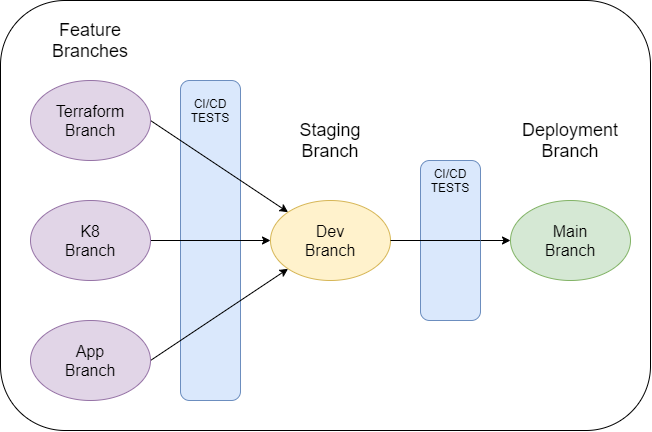

The diagram above was exported from draw.io. Its source (the exported page's mxGraphModel, read from the mxfile embedded in the PNG):
<mxGraphModel dx="1057" dy="1633" grid="1" gridSize="10" guides="1" tooltips="1" connect="1" arrows="1" fold="1" page="1" pageScale="1" pageWidth="827" pageHeight="1169" math="0" shadow="0">
  <root>
    <mxCell id="WIyWlLk6GJQsqaUBKTNV-0" />
    <mxCell id="WIyWlLk6GJQsqaUBKTNV-1" parent="WIyWlLk6GJQsqaUBKTNV-0" />
    <mxCell id="VKwXA5XBUQnjwvS2gpGB-0" value="" style="rounded=1;whiteSpace=wrap;html=1;" vertex="1" parent="WIyWlLk6GJQsqaUBKTNV-1">
      <mxGeometry x="90" y="120" width="650" height="430" as="geometry" />
    </mxCell>
    <mxCell id="igPUQAhgrNbxx1Y-yZDv-14" value="" style="rounded=1;whiteSpace=wrap;html=1;fillColor=#dae8fc;strokeColor=#6c8ebf;" parent="WIyWlLk6GJQsqaUBKTNV-1" vertex="1">
      <mxGeometry x="270" y="200" width="60" height="320" as="geometry" />
    </mxCell>
    <mxCell id="igPUQAhgrNbxx1Y-yZDv-5" style="rounded=0;orthogonalLoop=1;jettySize=auto;html=1;exitX=1;exitY=0.5;exitDx=0;exitDy=0;entryX=0;entryY=0;entryDx=0;entryDy=0;" parent="WIyWlLk6GJQsqaUBKTNV-1" source="igPUQAhgrNbxx1Y-yZDv-0" target="igPUQAhgrNbxx1Y-yZDv-3" edge="1">
      <mxGeometry relative="1" as="geometry" />
    </mxCell>
    <mxCell id="igPUQAhgrNbxx1Y-yZDv-0" value="&lt;font style=&quot;font-size: 16px&quot;&gt;Terraform&lt;br&gt;Branch&lt;/font&gt;" style="ellipse;whiteSpace=wrap;html=1;fillColor=#e1d5e7;strokeColor=#9673a6;" parent="WIyWlLk6GJQsqaUBKTNV-1" vertex="1">
      <mxGeometry x="120" y="200" width="120" height="80" as="geometry" />
    </mxCell>
    <mxCell id="igPUQAhgrNbxx1Y-yZDv-6" style="edgeStyle=none;rounded=0;orthogonalLoop=1;jettySize=auto;html=1;exitX=1;exitY=0.5;exitDx=0;exitDy=0;entryX=0;entryY=0.5;entryDx=0;entryDy=0;" parent="WIyWlLk6GJQsqaUBKTNV-1" source="igPUQAhgrNbxx1Y-yZDv-1" target="igPUQAhgrNbxx1Y-yZDv-3" edge="1">
      <mxGeometry relative="1" as="geometry" />
    </mxCell>
    <mxCell id="igPUQAhgrNbxx1Y-yZDv-1" value="&lt;span style=&quot;font-size: 16px&quot;&gt;K8&lt;br&gt;&lt;/span&gt;&lt;font style=&quot;font-size: 16px&quot;&gt;Branch&lt;/font&gt;" style="ellipse;whiteSpace=wrap;html=1;fillColor=#e1d5e7;strokeColor=#9673a6;" parent="WIyWlLk6GJQsqaUBKTNV-1" vertex="1">
      <mxGeometry x="120" y="320" width="120" height="80" as="geometry" />
    </mxCell>
    <mxCell id="igPUQAhgrNbxx1Y-yZDv-7" style="edgeStyle=none;rounded=0;orthogonalLoop=1;jettySize=auto;html=1;exitX=1;exitY=0.5;exitDx=0;exitDy=0;entryX=0;entryY=1;entryDx=0;entryDy=0;" parent="WIyWlLk6GJQsqaUBKTNV-1" source="igPUQAhgrNbxx1Y-yZDv-2" target="igPUQAhgrNbxx1Y-yZDv-3" edge="1">
      <mxGeometry relative="1" as="geometry" />
    </mxCell>
    <mxCell id="igPUQAhgrNbxx1Y-yZDv-2" value="&lt;span style=&quot;font-size: 16px&quot;&gt;App&lt;br&gt;&lt;/span&gt;&lt;font style=&quot;font-size: 16px&quot;&gt;Branch&lt;/font&gt;" style="ellipse;whiteSpace=wrap;html=1;fillColor=#e1d5e7;strokeColor=#9673a6;" parent="WIyWlLk6GJQsqaUBKTNV-1" vertex="1">
      <mxGeometry x="120" y="440" width="120" height="80" as="geometry" />
    </mxCell>
    <mxCell id="igPUQAhgrNbxx1Y-yZDv-8" style="edgeStyle=none;rounded=0;orthogonalLoop=1;jettySize=auto;html=1;exitX=1;exitY=0.5;exitDx=0;exitDy=0;startArrow=none;" parent="WIyWlLk6GJQsqaUBKTNV-1" source="igPUQAhgrNbxx1Y-yZDv-16" target="igPUQAhgrNbxx1Y-yZDv-4" edge="1">
      <mxGeometry relative="1" as="geometry" />
    </mxCell>
    <mxCell id="igPUQAhgrNbxx1Y-yZDv-3" value="&lt;font style=&quot;font-size: 16px&quot;&gt;Dev&lt;br&gt;Branch&lt;/font&gt;" style="ellipse;whiteSpace=wrap;html=1;fillColor=#fff2cc;strokeColor=#d6b656;" parent="WIyWlLk6GJQsqaUBKTNV-1" vertex="1">
      <mxGeometry x="360" y="320" width="120" height="80" as="geometry" />
    </mxCell>
    <mxCell id="igPUQAhgrNbxx1Y-yZDv-4" value="&lt;font style=&quot;font-size: 16px&quot;&gt;Main&lt;br&gt;Branch&lt;/font&gt;" style="ellipse;whiteSpace=wrap;html=1;fillColor=#d5e8d4;strokeColor=#82b366;" parent="WIyWlLk6GJQsqaUBKTNV-1" vertex="1">
      <mxGeometry x="600" y="320" width="120" height="80" as="geometry" />
    </mxCell>
    <mxCell id="igPUQAhgrNbxx1Y-yZDv-9" value="&lt;font style=&quot;font-size: 18px&quot;&gt;Feature Branches&lt;/font&gt;" style="text;html=1;strokeColor=none;fillColor=none;align=center;verticalAlign=middle;whiteSpace=wrap;rounded=0;" parent="WIyWlLk6GJQsqaUBKTNV-1" vertex="1">
      <mxGeometry x="120" y="150" width="120" height="20" as="geometry" />
    </mxCell>
    <mxCell id="igPUQAhgrNbxx1Y-yZDv-10" value="&lt;font style=&quot;font-size: 18px&quot;&gt;Staging Branch&lt;/font&gt;" style="text;html=1;strokeColor=none;fillColor=none;align=center;verticalAlign=middle;whiteSpace=wrap;rounded=0;" parent="WIyWlLk6GJQsqaUBKTNV-1" vertex="1">
      <mxGeometry x="360" y="250" width="120" height="20" as="geometry" />
    </mxCell>
    <mxCell id="igPUQAhgrNbxx1Y-yZDv-11" value="&lt;font style=&quot;font-size: 18px&quot;&gt;Deployment&lt;br&gt;Branch&lt;/font&gt;" style="text;html=1;strokeColor=none;fillColor=none;align=center;verticalAlign=middle;whiteSpace=wrap;rounded=0;" parent="WIyWlLk6GJQsqaUBKTNV-1" vertex="1">
      <mxGeometry x="600" y="250" width="120" height="20" as="geometry" />
    </mxCell>
    <mxCell id="igPUQAhgrNbxx1Y-yZDv-12" value="CI/CD&lt;br&gt;TESTS" style="text;html=1;strokeColor=none;fillColor=none;align=center;verticalAlign=middle;whiteSpace=wrap;rounded=0;" parent="WIyWlLk6GJQsqaUBKTNV-1" vertex="1">
      <mxGeometry x="280" y="220" width="40" height="20" as="geometry" />
    </mxCell>
    <mxCell id="igPUQAhgrNbxx1Y-yZDv-16" value="" style="rounded=1;whiteSpace=wrap;html=1;fillColor=#dae8fc;strokeColor=#6c8ebf;" parent="WIyWlLk6GJQsqaUBKTNV-1" vertex="1">
      <mxGeometry x="510" y="280" width="60" height="160" as="geometry" />
    </mxCell>
    <mxCell id="igPUQAhgrNbxx1Y-yZDv-17" value="" style="edgeStyle=none;rounded=0;orthogonalLoop=1;jettySize=auto;html=1;exitX=1;exitY=0.5;exitDx=0;exitDy=0;endArrow=none;entryX=1;entryY=0.5;entryDx=0;entryDy=0;" parent="WIyWlLk6GJQsqaUBKTNV-1" source="igPUQAhgrNbxx1Y-yZDv-3" target="igPUQAhgrNbxx1Y-yZDv-16" edge="1">
      <mxGeometry relative="1" as="geometry">
        <mxPoint x="480" y="360" as="sourcePoint" />
        <mxPoint x="600" y="360" as="targetPoint" />
      </mxGeometry>
    </mxCell>
    <mxCell id="igPUQAhgrNbxx1Y-yZDv-18" value="CI/CD&lt;br&gt;TESTS" style="text;html=1;strokeColor=none;fillColor=none;align=center;verticalAlign=middle;whiteSpace=wrap;rounded=0;" parent="WIyWlLk6GJQsqaUBKTNV-1" vertex="1">
      <mxGeometry x="520" y="290" width="40" height="20" as="geometry" />
    </mxCell>
  </root>
</mxGraphModel>